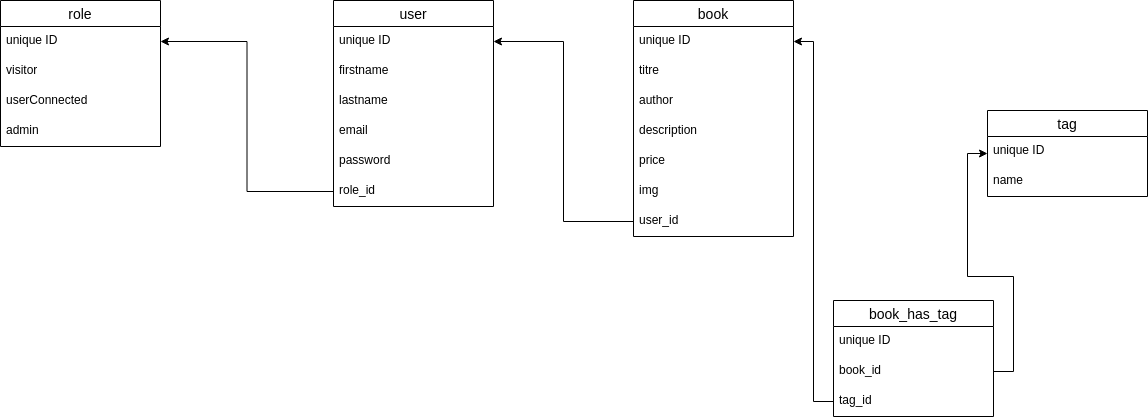

The diagram above was exported from draw.io. Its source (the exported page's mxGraphModel, read from the mxfile embedded in the PNG):
<mxGraphModel dx="2260" dy="698" grid="1" gridSize="10" guides="1" tooltips="1" connect="1" arrows="1" fold="1" page="1" pageScale="1" pageWidth="827" pageHeight="1169" math="0" shadow="0">
  <root>
    <mxCell id="0" />
    <mxCell id="1" parent="0" />
    <mxCell id="-i9ARIN-wyAIzdu4brrI-35" value="book" style="swimlane;fontStyle=0;childLayout=stackLayout;horizontal=1;startSize=26;horizontalStack=0;resizeParent=1;resizeParentMax=0;resizeLast=0;collapsible=1;marginBottom=0;align=center;fontSize=14;" parent="1" vertex="1">
      <mxGeometry x="60" y="160" width="160" height="236" as="geometry" />
    </mxCell>
    <mxCell id="-i9ARIN-wyAIzdu4brrI-36" value="unique ID" style="text;strokeColor=none;fillColor=none;spacingLeft=4;spacingRight=4;overflow=hidden;rotatable=0;points=[[0,0.5],[1,0.5]];portConstraint=eastwest;fontSize=12;whiteSpace=wrap;html=1;" parent="-i9ARIN-wyAIzdu4brrI-35" vertex="1">
      <mxGeometry y="26" width="160" height="30" as="geometry" />
    </mxCell>
    <mxCell id="-i9ARIN-wyAIzdu4brrI-37" value="titre" style="text;strokeColor=none;fillColor=none;spacingLeft=4;spacingRight=4;overflow=hidden;rotatable=0;points=[[0,0.5],[1,0.5]];portConstraint=eastwest;fontSize=12;whiteSpace=wrap;html=1;" parent="-i9ARIN-wyAIzdu4brrI-35" vertex="1">
      <mxGeometry y="56" width="160" height="30" as="geometry" />
    </mxCell>
    <mxCell id="-i9ARIN-wyAIzdu4brrI-38" value="author" style="text;strokeColor=none;fillColor=none;spacingLeft=4;spacingRight=4;overflow=hidden;rotatable=0;points=[[0,0.5],[1,0.5]];portConstraint=eastwest;fontSize=12;whiteSpace=wrap;html=1;" parent="-i9ARIN-wyAIzdu4brrI-35" vertex="1">
      <mxGeometry y="86" width="160" height="30" as="geometry" />
    </mxCell>
    <mxCell id="-i9ARIN-wyAIzdu4brrI-39" value="description" style="text;strokeColor=none;fillColor=none;spacingLeft=4;spacingRight=4;overflow=hidden;rotatable=0;points=[[0,0.5],[1,0.5]];portConstraint=eastwest;fontSize=12;whiteSpace=wrap;html=1;" parent="-i9ARIN-wyAIzdu4brrI-35" vertex="1">
      <mxGeometry y="116" width="160" height="30" as="geometry" />
    </mxCell>
    <mxCell id="-i9ARIN-wyAIzdu4brrI-40" value="price" style="text;strokeColor=none;fillColor=none;spacingLeft=4;spacingRight=4;overflow=hidden;rotatable=0;points=[[0,0.5],[1,0.5]];portConstraint=eastwest;fontSize=12;whiteSpace=wrap;html=1;" parent="-i9ARIN-wyAIzdu4brrI-35" vertex="1">
      <mxGeometry y="146" width="160" height="30" as="geometry" />
    </mxCell>
    <mxCell id="-i9ARIN-wyAIzdu4brrI-41" value="img" style="text;strokeColor=none;fillColor=none;spacingLeft=4;spacingRight=4;overflow=hidden;rotatable=0;points=[[0,0.5],[1,0.5]];portConstraint=eastwest;fontSize=12;whiteSpace=wrap;html=1;" parent="-i9ARIN-wyAIzdu4brrI-35" vertex="1">
      <mxGeometry y="176" width="160" height="30" as="geometry" />
    </mxCell>
    <mxCell id="-i9ARIN-wyAIzdu4brrI-42" value="user_id" style="text;strokeColor=none;fillColor=none;spacingLeft=4;spacingRight=4;overflow=hidden;rotatable=0;points=[[0,0.5],[1,0.5]];portConstraint=eastwest;fontSize=12;whiteSpace=wrap;html=1;" parent="-i9ARIN-wyAIzdu4brrI-35" vertex="1">
      <mxGeometry y="206" width="160" height="30" as="geometry" />
    </mxCell>
    <mxCell id="-i9ARIN-wyAIzdu4brrI-43" value="book_has_tag" style="swimlane;fontStyle=0;childLayout=stackLayout;horizontal=1;startSize=26;horizontalStack=0;resizeParent=1;resizeParentMax=0;resizeLast=0;collapsible=1;marginBottom=0;align=center;fontSize=14;" parent="1" vertex="1">
      <mxGeometry x="260" y="460" width="160" height="116" as="geometry" />
    </mxCell>
    <mxCell id="-i9ARIN-wyAIzdu4brrI-44" value="unique ID" style="text;strokeColor=none;fillColor=none;spacingLeft=4;spacingRight=4;overflow=hidden;rotatable=0;points=[[0,0.5],[1,0.5]];portConstraint=eastwest;fontSize=12;whiteSpace=wrap;html=1;" parent="-i9ARIN-wyAIzdu4brrI-43" vertex="1">
      <mxGeometry y="26" width="160" height="30" as="geometry" />
    </mxCell>
    <mxCell id="-i9ARIN-wyAIzdu4brrI-45" value="book_id" style="text;strokeColor=none;fillColor=none;spacingLeft=4;spacingRight=4;overflow=hidden;rotatable=0;points=[[0,0.5],[1,0.5]];portConstraint=eastwest;fontSize=12;whiteSpace=wrap;html=1;" parent="-i9ARIN-wyAIzdu4brrI-43" vertex="1">
      <mxGeometry y="56" width="160" height="30" as="geometry" />
    </mxCell>
    <mxCell id="-i9ARIN-wyAIzdu4brrI-46" value="tag_id" style="text;strokeColor=none;fillColor=none;spacingLeft=4;spacingRight=4;overflow=hidden;rotatable=0;points=[[0,0.5],[1,0.5]];portConstraint=eastwest;fontSize=12;whiteSpace=wrap;html=1;" parent="-i9ARIN-wyAIzdu4brrI-43" vertex="1">
      <mxGeometry y="86" width="160" height="30" as="geometry" />
    </mxCell>
    <mxCell id="-i9ARIN-wyAIzdu4brrI-47" value="tag" style="swimlane;fontStyle=0;childLayout=stackLayout;horizontal=1;startSize=26;horizontalStack=0;resizeParent=1;resizeParentMax=0;resizeLast=0;collapsible=1;marginBottom=0;align=center;fontSize=14;" parent="1" vertex="1">
      <mxGeometry x="414" y="270" width="160" height="86" as="geometry" />
    </mxCell>
    <mxCell id="-i9ARIN-wyAIzdu4brrI-48" value="unique ID" style="text;strokeColor=none;fillColor=none;spacingLeft=4;spacingRight=4;overflow=hidden;rotatable=0;points=[[0,0.5],[1,0.5]];portConstraint=eastwest;fontSize=12;whiteSpace=wrap;html=1;" parent="-i9ARIN-wyAIzdu4brrI-47" vertex="1">
      <mxGeometry y="26" width="160" height="30" as="geometry" />
    </mxCell>
    <mxCell id="-i9ARIN-wyAIzdu4brrI-49" value="name" style="text;strokeColor=none;fillColor=none;spacingLeft=4;spacingRight=4;overflow=hidden;rotatable=0;points=[[0,0.5],[1,0.5]];portConstraint=eastwest;fontSize=12;whiteSpace=wrap;html=1;" parent="-i9ARIN-wyAIzdu4brrI-47" vertex="1">
      <mxGeometry y="56" width="160" height="30" as="geometry" />
    </mxCell>
    <mxCell id="-i9ARIN-wyAIzdu4brrI-51" value="role" style="swimlane;fontStyle=0;childLayout=stackLayout;horizontal=1;startSize=26;horizontalStack=0;resizeParent=1;resizeParentMax=0;resizeLast=0;collapsible=1;marginBottom=0;align=center;fontSize=14;" parent="1" vertex="1">
      <mxGeometry x="-573" y="160" width="160" height="146" as="geometry" />
    </mxCell>
    <mxCell id="-i9ARIN-wyAIzdu4brrI-52" value="unique ID" style="text;strokeColor=none;fillColor=none;spacingLeft=4;spacingRight=4;overflow=hidden;rotatable=0;points=[[0,0.5],[1,0.5]];portConstraint=eastwest;fontSize=12;whiteSpace=wrap;html=1;" parent="-i9ARIN-wyAIzdu4brrI-51" vertex="1">
      <mxGeometry y="26" width="160" height="30" as="geometry" />
    </mxCell>
    <mxCell id="-i9ARIN-wyAIzdu4brrI-53" value="visitor" style="text;strokeColor=none;fillColor=none;spacingLeft=4;spacingRight=4;overflow=hidden;rotatable=0;points=[[0,0.5],[1,0.5]];portConstraint=eastwest;fontSize=12;whiteSpace=wrap;html=1;" parent="-i9ARIN-wyAIzdu4brrI-51" vertex="1">
      <mxGeometry y="56" width="160" height="30" as="geometry" />
    </mxCell>
    <mxCell id="-i9ARIN-wyAIzdu4brrI-54" value="userConnected" style="text;strokeColor=none;fillColor=none;spacingLeft=4;spacingRight=4;overflow=hidden;rotatable=0;points=[[0,0.5],[1,0.5]];portConstraint=eastwest;fontSize=12;whiteSpace=wrap;html=1;" parent="-i9ARIN-wyAIzdu4brrI-51" vertex="1">
      <mxGeometry y="86" width="160" height="30" as="geometry" />
    </mxCell>
    <mxCell id="-i9ARIN-wyAIzdu4brrI-72" value="admin" style="text;strokeColor=none;fillColor=none;spacingLeft=4;spacingRight=4;overflow=hidden;rotatable=0;points=[[0,0.5],[1,0.5]];portConstraint=eastwest;fontSize=12;whiteSpace=wrap;html=1;" parent="-i9ARIN-wyAIzdu4brrI-51" vertex="1">
      <mxGeometry y="116" width="160" height="30" as="geometry" />
    </mxCell>
    <mxCell id="-i9ARIN-wyAIzdu4brrI-81" value="user" style="swimlane;fontStyle=0;childLayout=stackLayout;horizontal=1;startSize=26;horizontalStack=0;resizeParent=1;resizeParentMax=0;resizeLast=0;collapsible=1;marginBottom=0;align=center;fontSize=14;" parent="1" vertex="1">
      <mxGeometry x="-240" y="160" width="160" height="206" as="geometry" />
    </mxCell>
    <mxCell id="-i9ARIN-wyAIzdu4brrI-82" value="unique ID" style="text;strokeColor=none;fillColor=none;spacingLeft=4;spacingRight=4;overflow=hidden;rotatable=0;points=[[0,0.5],[1,0.5]];portConstraint=eastwest;fontSize=12;whiteSpace=wrap;html=1;" parent="-i9ARIN-wyAIzdu4brrI-81" vertex="1">
      <mxGeometry y="26" width="160" height="30" as="geometry" />
    </mxCell>
    <mxCell id="-i9ARIN-wyAIzdu4brrI-83" value="firstname" style="text;strokeColor=none;fillColor=none;spacingLeft=4;spacingRight=4;overflow=hidden;rotatable=0;points=[[0,0.5],[1,0.5]];portConstraint=eastwest;fontSize=12;whiteSpace=wrap;html=1;" parent="-i9ARIN-wyAIzdu4brrI-81" vertex="1">
      <mxGeometry y="56" width="160" height="30" as="geometry" />
    </mxCell>
    <mxCell id="-i9ARIN-wyAIzdu4brrI-84" value="lastname" style="text;strokeColor=none;fillColor=none;spacingLeft=4;spacingRight=4;overflow=hidden;rotatable=0;points=[[0,0.5],[1,0.5]];portConstraint=eastwest;fontSize=12;whiteSpace=wrap;html=1;" parent="-i9ARIN-wyAIzdu4brrI-81" vertex="1">
      <mxGeometry y="86" width="160" height="30" as="geometry" />
    </mxCell>
    <mxCell id="-i9ARIN-wyAIzdu4brrI-85" value="email" style="text;strokeColor=none;fillColor=none;spacingLeft=4;spacingRight=4;overflow=hidden;rotatable=0;points=[[0,0.5],[1,0.5]];portConstraint=eastwest;fontSize=12;whiteSpace=wrap;html=1;" parent="-i9ARIN-wyAIzdu4brrI-81" vertex="1">
      <mxGeometry y="116" width="160" height="30" as="geometry" />
    </mxCell>
    <mxCell id="-i9ARIN-wyAIzdu4brrI-86" value="password" style="text;strokeColor=none;fillColor=none;spacingLeft=4;spacingRight=4;overflow=hidden;rotatable=0;points=[[0,0.5],[1,0.5]];portConstraint=eastwest;fontSize=12;whiteSpace=wrap;html=1;" parent="-i9ARIN-wyAIzdu4brrI-81" vertex="1">
      <mxGeometry y="146" width="160" height="30" as="geometry" />
    </mxCell>
    <mxCell id="xkKwCcQlIc5SompfHiJ9-1" value="role_id" style="text;strokeColor=none;fillColor=none;spacingLeft=4;spacingRight=4;overflow=hidden;rotatable=0;points=[[0,0.5],[1,0.5]];portConstraint=eastwest;fontSize=12;whiteSpace=wrap;html=1;" vertex="1" parent="-i9ARIN-wyAIzdu4brrI-81">
      <mxGeometry y="176" width="160" height="30" as="geometry" />
    </mxCell>
    <mxCell id="-i9ARIN-wyAIzdu4brrI-94" style="edgeStyle=orthogonalEdgeStyle;rounded=0;orthogonalLoop=1;jettySize=auto;html=1;exitX=0;exitY=0.5;exitDx=0;exitDy=0;entryX=1;entryY=0.5;entryDx=0;entryDy=0;" parent="1" source="-i9ARIN-wyAIzdu4brrI-42" target="-i9ARIN-wyAIzdu4brrI-82" edge="1">
      <mxGeometry relative="1" as="geometry" />
    </mxCell>
    <mxCell id="-i9ARIN-wyAIzdu4brrI-100" style="edgeStyle=orthogonalEdgeStyle;rounded=0;orthogonalLoop=1;jettySize=auto;html=1;exitX=1;exitY=0.5;exitDx=0;exitDy=0;entryX=0;entryY=0.5;entryDx=0;entryDy=0;" parent="1" source="-i9ARIN-wyAIzdu4brrI-45" target="-i9ARIN-wyAIzdu4brrI-47" edge="1">
      <mxGeometry relative="1" as="geometry" />
    </mxCell>
    <mxCell id="-i9ARIN-wyAIzdu4brrI-101" style="edgeStyle=orthogonalEdgeStyle;rounded=0;orthogonalLoop=1;jettySize=auto;html=1;exitX=0;exitY=0.5;exitDx=0;exitDy=0;entryX=1;entryY=0.5;entryDx=0;entryDy=0;" parent="1" source="-i9ARIN-wyAIzdu4brrI-46" target="-i9ARIN-wyAIzdu4brrI-36" edge="1">
      <mxGeometry relative="1" as="geometry" />
    </mxCell>
    <mxCell id="xkKwCcQlIc5SompfHiJ9-2" style="edgeStyle=orthogonalEdgeStyle;rounded=0;orthogonalLoop=1;jettySize=auto;html=1;exitX=0;exitY=0.5;exitDx=0;exitDy=0;entryX=1;entryY=0.5;entryDx=0;entryDy=0;" edge="1" parent="1" source="xkKwCcQlIc5SompfHiJ9-1" target="-i9ARIN-wyAIzdu4brrI-52">
      <mxGeometry relative="1" as="geometry" />
    </mxCell>
  </root>
</mxGraphModel>